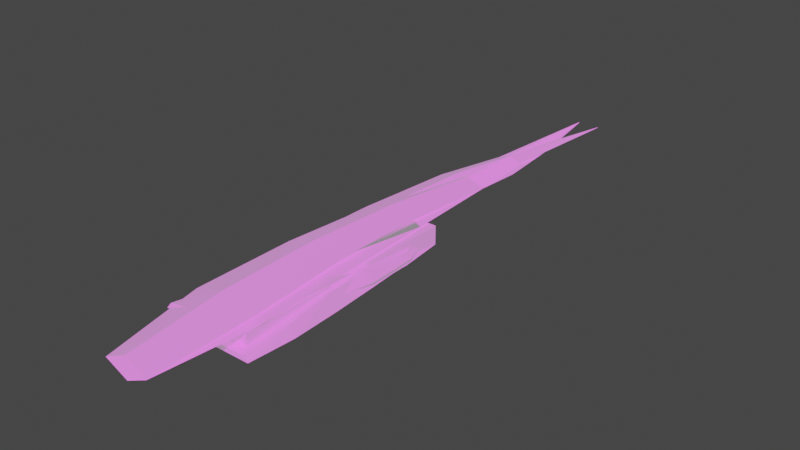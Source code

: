 # Source: blades.blend  (saved by Blender 3.1.7; exported with 4.5.12 LTS)
import bpy
from mathutils import Matrix  # noqa: F401  (used for matrix-valued properties, if any)

bpy.ops.wm.read_factory_settings(use_empty=True)
scene = bpy.context.scene
scene.name = 'Scene'

# ---- collections
col_collection = bpy.data.collections.new('Collection'); scene.collection.children.link(col_collection)

# ---- images (referenced by path relative to the original .blend; pixels are not part of the script)
import os
ASSET_DIR = os.environ.get("B2B_ASSET_DIR", "")  # directory of the original .blend (textures are referenced by path, not embedded)
HERE = os.path.dirname(os.path.abspath(__file__))  # packed textures are extracted next to this script under _unpacked/

def load_image(name, relpath, width, height, colorspace="sRGB"):
    """Load a texture the original file referenced (path relative to the .blend, or extracted next to this script)."""
    p = next((c for c in (os.path.join(HERE, relpath), os.path.join(ASSET_DIR, relpath)) if relpath and os.path.exists(c)), "")
    if p:
        img = bpy.data.images.load(p, check_existing=True)
        img.name = name
    else:  # same state as the original file: an image datablock whose file is absent (Cycles renders it pink)
        img = bpy.data.images.new(name, width, height)
        img.source = "FILE"
        img.filepath = "//" + (relpath or name)
    img.colorspace_settings.name = colorspace
    return img
img_untitled = load_image('Untitled', 'fi_village_forge_hd.png', 1024, 1024, 'sRGB')

# ---- materials (node trees are filled in below, after node groups)
mat_fi_village_forge = bpy.data.materials.new('fi_village_forge')
mat_fi_village_forge.use_transparent_shadow = False
mat_fi_village_forge.diffuse_color = (1.0, 1.0, 1.0, 1.0)
mat_fi_village_forge.roughness = 0.5528

# ---- material node trees
mat_fi_village_forge.use_nodes = True; mat_fi_village_forge.node_tree.nodes.clear()
_N = mat_fi_village_forge.node_tree.nodes; _L = mat_fi_village_forge.node_tree.links
n0 = _N.new('ShaderNodeBsdfPrincipled'); n0.name = 'Principled BSDF'; n0.location = (10, 300)
n0.distribution = 'GGX'
n0.subsurface_method = 'RANDOM_WALK_SKIN'
n0.inputs[2].default_value = 0.5528
n0.inputs[3].default_value = 1.45
n0.inputs[27].default_value = (0.2158, 0.2158, 0.2158, 1.0)
n0.inputs[28].default_value = 1.0
n1 = _N.new('ShaderNodeNormalMap'); n1.name = 'Normal Map'; n1.location = (-300, -300)
n1.label = 'Normal/Map'
n2 = _N.new('ShaderNodeOutputMaterial'); n2.name = 'Material Output'; n2.location = (300, 300)
n3 = _N.new('ShaderNodeTexImage'); n3.name = 'Image Texture'; n3.location = (-406, 258)
n3.image = img_untitled
_L.new(n0.outputs[0], n2.inputs[0])
_L.new(n1.outputs[0], n0.inputs[5])
_L.new(n3.outputs[0], n0.inputs[0])
n2.is_active_output = True

# ---- world
world_world = bpy.data.worlds.new('World'); scene.world = world_world
world_world.use_nodes = True; world_world.node_tree.nodes.clear()
_N = world_world.node_tree.nodes; _L = world_world.node_tree.links
n0 = _N.new('ShaderNodeOutputWorld'); n0.name = 'World Output'; n0.location = (300, 300)
n1 = _N.new('ShaderNodeBackground'); n1.name = 'Background'; n1.location = (10, 300)
n1.inputs[0].default_value = (0.05088, 0.05088, 0.05088, 1.0)
_L.new(n1.outputs[0], n0.inputs[0])
n0.is_active_output = True
world_world.color = (0.05088, 0.05088, 0.05088)
world_world.use_sun_shadow = False
world_world.sun_shadow_jitter_overblur = 0.0

# ---- meshes
me_mesh = bpy.data.meshes.new('Mesh')
me_mesh.from_pydata([(-0.01526, 0.007126, 0.1344), (2.177e-07, 0.0, 0.1344), (2.177e-07, 0.01425, 0.1344), (0.01526, 0.007126, 0.1344), (2.177e-07, 0.0, 0.06722), (2.177e-07, 0.002567, -0.1344), (2.177e-07, 0.006903, -0.2689), (0.02145, 0.007126, 0.06722), (0.01245, 0.007126, -0.1344), (0.000313, 0.007126, -0.2689), (2.177e-07, 0.01425, 0.06722), (2.177e-07, 0.01169, -0.1344), (2.177e-07, 0.007349, -0.2689), (-0.02145, 0.007126, 0.06722), (-0.01245, 0.007126, -0.1344), (-0.0003126, 0.007126, -0.2689)], [], [(1, 3, 2, 0), (6, 9, 8, 5), (5, 8, 7, 4), (7, 3, 1, 4), (3, 7, 10, 2), (10, 7, 8, 11), (11, 8, 9, 12), (15, 6, 5, 14), (14, 5, 4, 13), (13, 4, 1, 0), (0, 2, 10, 13), (14, 13, 10, 11), (15, 14, 11, 12)])
me_mesh.polygons.foreach_set('use_smooth', [True] * 13)
_k = set([(0, 1), (0, 2), (0, 13), (1, 3), (1, 4), (2, 3), (2, 10), (3, 7), (4, 5), (5, 6), (5, 8), (5, 14), (7, 8), (8, 9), (10, 11), (10, 13), (11, 12), (11, 14), (13, 14), (14, 15)])
me_mesh.attributes.new('sharp_edge', 'BOOLEAN', 'EDGE').data.foreach_set('value', [ (min(e.vertices), max(e.vertices)) in _k for e in me_mesh.edges])
_uv = me_mesh.uv_layers.new(name='map1')
_uv.uv.foreach_set('vector', [0.3359, 0.9849, 0.336, 0.9643, 0.3428, 0.9644, 0.3428, 0.985, 0.3428, 0.9369, 0.3428, 0.9575, 0.431, 0.9576, 0.431, 0.937, 0.431, 0.937, 0.431, 0.9576, 0.5632, 0.9573, 0.5631, 0.9367, 0.5632, 0.9573, 0.6073, 0.9572, 0.6072, 0.9366, 0.5631, 0.9367, 0.6073, 0.964, 0.5632, 0.9642, 0.5633, 0.9848, 0.6074, 0.9846, 0.5633, 0.9848, 0.5632, 0.9642, 0.431, 0.9644, 0.431, 0.985, 0.431, 0.985, 0.431, 0.9644, 0.3428, 0.9644, 0.3428, 0.985, 0.3428, 0.9575, 0.3428, 0.9369, 0.431, 0.937, 0.431, 0.9576, 0.431, 0.9576, 0.431, 0.937, 0.5631, 0.9367, 0.5632, 0.9573, 0.5632, 0.9573, 0.5631, 0.9367, 0.6072, 0.9366, 0.6073, 0.9572, 0.6073, 0.964, 0.6074, 0.9846, 0.5633, 0.9848, 0.5632, 0.9642, 0.431, 0.9644, 0.5632, 0.9642, 0.5633, 0.9848, 0.431, 0.985, 0.3428, 0.9644, 0.431, 0.9644, 0.431, 0.985, 0.3428, 0.985])
me_mesh.materials.append(mat_fi_village_forge)
me_mesh.use_remesh_fix_poles = True
me_mesh.use_remesh_preserve_attributes = False
me_mesh.update()
me_mesh.normals_split_custom_set([tuple(v) for v in zip(*[iter([0.0, 0.0, 1.0, 0.0, 0.0, 1.0, 0.0, 0.0, 1.0, 0.0, 0.0, 1.0, 0.3588, -0.9329, -0.03118, 0.3517, -0.9356, -0.03097, 0.4113, -0.9112, -0.02273, 0.366, -0.9302, -0.02835, 0.366, -0.9302, -0.02836, 0.3575, -0.9339, -0.00822, 0.3157, -0.9487, 0.01665, 0.347, -0.9378, 0.005388, 0.3157, -0.9487, 0.01665, 0.3619, -0.9321, 0.01667, 0.3619, -0.9321, 0.01667, 0.347, -0.9378, 0.005388, 0.3619, 0.9321, 0.01667, 0.347, 0.9378, 0.005391, 0.3158, 0.9487, 0.01664, 0.3153, 0.949, -3.736e-06, 0.3158, 0.9487, 0.01664, 0.347, 0.9378, 0.005391, 0.366, 0.9302, -0.02835, 0.4114, 0.9112, -0.02273, 0.4114, 0.9112, -0.02273, 0.366, 0.9302, -0.02835, 0.3589, 0.9329, -0.03118, 0.3588, 0.9329, -0.03118, -0.3589, -0.9329, -0.03118, -0.3588, -0.9329, -0.03118, -0.366, -0.9302, -0.02835, -0.4113, -0.9112, -0.02274, -0.4113, -0.9112, -0.02273, -0.42, -0.9075, -0.01019, -0.347, -0.9378, 0.005412, -0.3158, -0.9487, 0.01664, -0.3158, -0.9487, 0.01664, -0.347, -0.9378, 0.005412, -0.3619, -0.9321, 0.01666, -0.3619, -0.9321, 0.01666, -0.3619, 0.9321, 0.01666, -0.3153, 0.949, 6.538e-07, -0.3158, 0.9487, 0.01664, -0.347, 0.9378, 0.005397, -0.3512, 0.9363, -0.006207, -0.347, 0.9378, 0.00541, -0.3849, 0.9228, -0.01824, -0.4113, 0.9112, -0.02274, -0.3517, 0.9356, -0.03097, -0.366, 0.9302, -0.02835, -0.4113, 0.9112, -0.02273, -0.3588, 0.9329, -0.03118])] * 3)])
me_mesh_001 = bpy.data.meshes.new('Mesh.001')
me_mesh_001.from_pydata([(-0.01526, 0.007126, 0.1344), (2.177e-07, 0.0, 0.1344), (2.177e-07, 0.01425, 0.1344), (0.01526, 0.007126, 0.1344), (2.177e-07, 0.0, 0.06722), (2.177e-07, 0.002567, -0.1344), (2.177e-07, 0.006903, -0.2689), (0.02145, 0.007126, 0.06722), (0.01245, 0.007126, -0.1344), (0.000313, 0.007126, -0.2689), (2.177e-07, 0.01425, 0.06722), (2.177e-07, 0.01169, -0.1344), (2.177e-07, 0.007349, -0.2689), (-0.02145, 0.007126, 0.06722), (-0.01245, 0.007126, -0.1344), (-0.0003126, 0.007126, -0.2689), (0.01506, 0.007126, -0.07596), (0.01542, 0.007126, -0.0678), (0.006232, 0.01022, -0.06999), (-0.02, 0.007126, 0.03491), (-0.01959, 0.007126, 0.02566), (-0.009953, 0.003854, 0.03034), (-0.008056, 0.01104, 0.03115), (0.00522, 0.003523, -0.07329)], [], [(1, 3, 2, 0), (6, 9, 8, 5), (5, 8, 16, 23, 17, 7, 4), (7, 3, 1, 4), (3, 7, 10, 2), (10, 7, 17, 18, 16, 8, 11), (11, 8, 9, 12), (15, 6, 5, 14), (14, 5, 4, 13, 19, 21, 20), (13, 4, 1, 0), (0, 2, 10, 13), (14, 20, 22, 19, 13, 10, 11), (15, 14, 11, 12), (18, 17, 23), (16, 18, 23), (22, 20, 21), (19, 22, 21)])
me_mesh_001.polygons.foreach_set('use_smooth', [True] * 17)
_k = set([(0, 1), (0, 2), (0, 13), (1, 3), (1, 4), (2, 3), (2, 10), (3, 7), (4, 5), (5, 6), (5, 8), (5, 14), (7, 17), (8, 9), (8, 16), (10, 11), (10, 13), (11, 12), (11, 14), (13, 19), (14, 15), (14, 20)])
me_mesh_001.attributes.new('sharp_edge', 'BOOLEAN', 'EDGE').data.foreach_set('value', [ (min(e.vertices), max(e.vertices)) in _k for e in me_mesh_001.edges])
_uv = me_mesh_001.uv_layers.new(name='map1')
_uv.uv.foreach_set('vector', [0.3359, 0.9849, 0.336, 0.9643, 0.3428, 0.9644, 0.3428, 0.985, 0.3428, 0.9369, 0.3428, 0.9575, 0.431, 0.9576, 0.431, 0.937, 0.431, 0.937, 0.431, 0.9576, 0.4693, 0.9575, 0.4711, 0.9439, 0.4747, 0.9575, 0.5632, 0.9573, 0.5631, 0.9367, 0.5632, 0.9573, 0.6073, 0.9572, 0.6072, 0.9366, 0.5631, 0.9367, 0.6073, 0.964, 0.5632, 0.9642, 0.5633, 0.9848, 0.6074, 0.9846, 0.5633, 0.9848, 0.5632, 0.9642, 0.4747, 0.9643, 0.4733, 0.9765, 0.4693, 0.9644, 0.431, 0.9644, 0.431, 0.985, 0.431, 0.985, 0.431, 0.9644, 0.3428, 0.9644, 0.3428, 0.985, 0.3428, 0.9575, 0.3428, 0.9369, 0.431, 0.937, 0.431, 0.9576, 0.431, 0.9576, 0.431, 0.937, 0.5631, 0.9367, 0.5632, 0.9573, 0.542, 0.9574, 0.539, 0.9471, 0.5359, 0.9574, 0.5632, 0.9573, 0.5631, 0.9367, 0.6072, 0.9366, 0.6073, 0.9572, 0.6073, 0.964, 0.6074, 0.9846, 0.5633, 0.9848, 0.5632, 0.9642, 0.431, 0.9644, 0.536, 0.9642, 0.5396, 0.9764, 0.542, 0.9642, 0.5632, 0.9642, 0.5633, 0.9848, 0.431, 0.985, 0.3428, 0.9644, 0.431, 0.9644, 0.431, 0.985, 0.3428, 0.985, 0.4733, 0.9694, 0.4747, 0.9575, 0.4711, 0.9439, 0.4693, 0.9572, 0.4733, 0.9694, 0.4711, 0.9439, 0.5396, 0.9764, 0.536, 0.9642, 0.539, 0.954, 0.542, 0.9642, 0.5396, 0.9764, 0.539, 0.954])
me_mesh_001.materials.append(mat_fi_village_forge)
me_mesh_001.use_remesh_fix_poles = True
me_mesh_001.use_remesh_preserve_attributes = False
me_mesh_001.update()
me_mesh_001.normals_split_custom_set([tuple(v) for v in zip(*[iter([0.0, 0.0, 1.0, 0.0, 0.0, 1.0, 0.0, 0.0, 1.0, 0.0, 0.0, 1.0, 0.3588, -0.9329, -0.03118, 0.3517, -0.9356, -0.03097, 0.4113, -0.9112, -0.02273, 0.366, -0.9302, -0.02835, 0.3658, -0.9303, -0.02834, 0.3574, -0.9339, -0.008198, 0.2701, 0.9626, 0.01929, 0.333, -0.9428, -0.0143, 0.2405, -0.9696, 0.04481, 0.3156, -0.9487, 0.01666, 0.3469, -0.9379, 0.005363, 0.3156, -0.9487, 0.01666, 0.3619, -0.9321, 0.01667, 0.3619, -0.9321, 0.01667, 0.3469, -0.9379, 0.005363, 0.3619, 0.9321, 0.01667, 0.347, 0.9378, 0.005397, 0.3158, 0.9487, 0.01665, 0.3153, 0.949, -3.736e-06, 0.3158, 0.9487, 0.01665, 0.347, 0.9378, 0.005397, 0.2405, -0.9696, 0.04481, 0.3241, 0.9459, -0.01387, 0.2701, 0.9626, 0.01929, 0.366, 0.9302, -0.02835, 0.4114, 0.9112, -0.02273, 0.4114, 0.9112, -0.02273, 0.366, 0.9302, -0.02835, 0.3589, 0.9329, -0.03118, 0.3588, 0.9329, -0.03118, -0.3589, -0.9329, -0.03118, -0.3588, -0.9329, -0.03118, -0.366, -0.9302, -0.02835, -0.4113, -0.9112, -0.02274, -0.4115, -0.9111, -0.02272, -0.4201, -0.9074, -0.01018, -0.3471, -0.9378, 0.005417, -0.3158, -0.9487, 0.01664, -0.313, 0.9488, 0.04199, -0.3206, -0.9471, -0.0137, -0.3609, -0.9321, 0.03149, -0.3158, -0.9487, 0.01664, -0.3471, -0.9378, 0.005417, -0.3619, -0.9321, 0.01666, -0.3619, -0.9321, 0.01666, -0.3619, 0.9321, 0.01666, -0.3153, 0.949, 6.538e-07, -0.3158, 0.9487, 0.01665, -0.347, 0.9378, 0.005397, -0.3514, 0.9362, -0.006194, -0.3609, -0.9321, 0.03149, -0.3207, 0.9471, -0.01367, -0.313, 0.9488, 0.04199, -0.3472, 0.9378, 0.005423, -0.3851, 0.9227, -0.01823, -0.4115, 0.9111, -0.02273, -0.3517, 0.9356, -0.03097, -0.366, 0.9302, -0.02835, -0.4113, 0.9112, -0.02273, -0.3588, 0.9329, -0.03118, 0.3241, 0.9459, -0.01387, 0.2405, -0.9696, 0.04481, 0.333, -0.9428, -0.0143, 0.2701, 0.9626, 0.01929, 0.3241, 0.9459, -0.01387, 0.333, -0.9428, -0.0143, -0.3207, 0.9471, -0.01367, -0.3609, -0.9321, 0.03149, -0.3206, -0.9471, -0.0137, -0.313, 0.9488, 0.04199, -0.3207, 0.9471, -0.01367, -0.3206, -0.9471, -0.0137])] * 3)])
me_mesh_002 = bpy.data.meshes.new('Mesh.002')
me_mesh_002.from_pydata([(-0.01526, 0.007126, 0.1344), (2.177e-07, 0.0, 0.1344), (2.177e-07, 0.01425, 0.1344), (0.01526, 0.007126, 0.1344), (-0.00502, 0.003469, 0.06722), (2.177e-07, 0.002567, -0.1344), (2.177e-07, 0.006903, -0.2689), (0.01643, 0.01059, 0.06722), (0.01245, 0.007126, -0.1344), (0.000313, 0.007126, -0.2689), (-0.00502, 0.01772, 0.06722), (2.177e-07, 0.01169, -0.1344), (2.177e-07, 0.007349, -0.2689), (-0.02647, 0.01059, 0.06722), (-0.01245, 0.007126, -0.1344), (-0.0003126, 0.007126, -0.2689), (0.01048, 0.01059, -0.06722), (0.0119, 0.01179, 1.43e-06), (-0.006546, 0.005516, 1.422e-06), (-0.004967, 0.00518, -0.06722), (-0.004967, 0.01601, -0.06722), (-0.006546, 0.01806, 1.43e-06), (-0.02499, 0.01179, 1.422e-06), (-0.02042, 0.01059, -0.06722), (0.008585, 0.005471, -0.2118), (0.01263, 0.005471, -0.167), (0.003116, 0.00196, -0.167), (0.003116, 0.003406, -0.2118), (0.003116, 0.007536, -0.2118), (0.003116, 0.008981, -0.167), (-0.006399, 0.005471, -0.167), (-0.002353, 0.005471, -0.2118)], [], [(1, 3, 2, 0), (26, 25, 8, 5), (18, 17, 7, 4), (7, 3, 1, 4), (3, 7, 10, 2), (20, 16, 8, 11), (28, 24, 9, 12), (30, 26, 5, 14), (22, 18, 4, 13), (13, 4, 1, 0), (0, 2, 10, 13), (22, 13, 10, 21), (30, 14, 11, 29), (14, 23, 20, 11), (23, 22, 21, 20), (14, 5, 19, 23), (23, 19, 18, 22), (10, 7, 17, 21), (21, 17, 16, 20), (5, 8, 16, 19), (19, 16, 17, 18), (15, 31, 28, 12), (31, 30, 29, 28), (15, 6, 27, 31), (31, 27, 26, 30), (11, 8, 25, 29), (29, 25, 24, 28), (6, 9, 24, 27), (27, 24, 25, 26)])
me_mesh_002.polygons.foreach_set('use_smooth', [True] * 29)
_k = set([(0, 1), (0, 2), (0, 13), (1, 3), (1, 4), (2, 3), (2, 10), (3, 7), (4, 18), (5, 8), (5, 14), (5, 19), (5, 26), (6, 27), (7, 17), (8, 16), (8, 25), (9, 24), (10, 13), (10, 21), (11, 14), (11, 20), (11, 29), (12, 28), (13, 22), (14, 23), (14, 30), (15, 31), (16, 17), (18, 19), (20, 21), (22, 23), (24, 25), (26, 27), (28, 29), (30, 31)])
me_mesh_002.attributes.new('sharp_edge', 'BOOLEAN', 'EDGE').data.foreach_set('value', [ (min(e.vertices), max(e.vertices)) in _k for e in me_mesh_002.edges])
_uv = me_mesh_002.uv_layers.new(name='map1')
_uv.uv.foreach_set('vector', [0.3359, 0.9849, 0.336, 0.9643, 0.3428, 0.9644, 0.3428, 0.985, 0.4097, 0.9369, 0.4097, 0.9587, 0.431, 0.9576, 0.431, 0.937, 0.5191, 0.9368, 0.5191, 0.9574, 0.5632, 0.9573, 0.5631, 0.9367, 0.5632, 0.9573, 0.6073, 0.9572, 0.6072, 0.9366, 0.5631, 0.9367, 0.6073, 0.964, 0.5632, 0.9642, 0.5633, 0.9848, 0.6074, 0.9846, 0.4751, 0.9849, 0.4751, 0.9643, 0.431, 0.9644, 0.431, 0.985, 0.3803, 0.9875, 0.3803, 0.962, 0.3428, 0.9644, 0.3428, 0.985, 0.4097, 0.9587, 0.4097, 0.9369, 0.431, 0.937, 0.431, 0.9576, 0.5191, 0.9574, 0.5191, 0.9368, 0.5631, 0.9367, 0.5632, 0.9573, 0.5632, 0.9573, 0.5631, 0.9367, 0.6072, 0.9366, 0.6073, 0.9572, 0.6073, 0.964, 0.6074, 0.9846, 0.5633, 0.9848, 0.5632, 0.9642, 0.5191, 0.9643, 0.5632, 0.9642, 0.5633, 0.9848, 0.5192, 0.9849, 0.4097, 0.9633, 0.431, 0.9644, 0.431, 0.985, 0.4097, 0.985, 0.431, 0.9644, 0.4751, 0.9643, 0.4751, 0.9849, 0.431, 0.985, 0.4751, 0.9643, 0.5191, 0.9643, 0.5192, 0.9849, 0.4751, 0.9849, 0.431, 0.9576, 0.431, 0.937, 0.475, 0.9369, 0.4751, 0.9575, 0.4751, 0.9575, 0.475, 0.9369, 0.5191, 0.9368, 0.5191, 0.9574, 0.5633, 0.9848, 0.5632, 0.9642, 0.5191, 0.9643, 0.5192, 0.9849, 0.5192, 0.9849, 0.5191, 0.9643, 0.4751, 0.9643, 0.4751, 0.9849, 0.431, 0.937, 0.431, 0.9576, 0.4751, 0.9575, 0.475, 0.9369, 0.475, 0.9369, 0.4751, 0.9575, 0.5191, 0.9574, 0.5191, 0.9368, 0.3428, 0.9644, 0.3803, 0.962, 0.3803, 0.9875, 0.3428, 0.985, 0.3803, 0.962, 0.4097, 0.9633, 0.4097, 0.985, 0.3803, 0.9875, 0.3428, 0.9575, 0.3428, 0.9369, 0.3803, 0.9344, 0.3803, 0.9599, 0.3803, 0.9599, 0.3803, 0.9344, 0.4097, 0.9369, 0.4097, 0.9587, 0.431, 0.985, 0.431, 0.9644, 0.4097, 0.9633, 0.4097, 0.985, 0.4097, 0.985, 0.4097, 0.9633, 0.3803, 0.962, 0.3803, 0.9875, 0.3428, 0.9369, 0.3428, 0.9575, 0.3803, 0.9599, 0.3803, 0.9344, 0.3803, 0.9344, 0.3803, 0.9599, 0.4097, 0.9587, 0.4097, 0.9369])
me_mesh_002.materials.append(mat_fi_village_forge)
me_mesh_002.use_remesh_fix_poles = True
me_mesh_002.use_remesh_preserve_attributes = False
me_mesh_002.update()
me_mesh_002.normals_split_custom_set([tuple(v) for v in zip(*[iter([0.0, 0.0, 1.0, 0.0, 0.0, 1.0, 0.0, 0.0, 1.0, 0.0, 0.0, 1.0, 0.3437, -0.9387, 0.02738, 0.3477, -0.9375, 0.01145, 0.4044, -0.9125, 0.06098, 0.3597, -0.9316, 0.05265, 0.3251, -0.9456, -0.009441, 0.3485, -0.9373, 0.005359, 0.3132, -0.9492, -0.03168, 0.3426, -0.9385, -0.04404, 0.3132, -0.9492, -0.03168, 0.3614, -0.9306, -0.05836, 0.3614, -0.9306, -0.05836, 0.3426, -0.9385, -0.04404, 0.3617, 0.9315, 0.03771, 0.3442, 0.9387, 0.02121, 0.3119, 0.9495, 0.03329, 0.3143, 0.949, 0.02424, 0.404, 0.9144, -0.02588, 0.3347, 0.942, -0.02618, 0.3691, 0.9283, -0.04499, 0.4129, 0.9102, -0.03402, 0.3578, 0.9331, -0.03576, 0.385, 0.9222, -0.03615, 0.376, 0.9263, -0.02534, 0.376, 0.9263, -0.02497, -0.399, -0.9153, -0.05607, -0.3466, -0.9375, -0.03169, -0.3601, -0.9328, -0.01346, -0.4058, -0.9139, -0.01219, -0.2956, -0.9553, 0.003356, -0.3236, -0.9394, -0.1136, -0.3438, -0.939, -0.009297, -0.3103, -0.9506, -0.0009236, -0.3103, -0.9506, -0.0009236, -0.3438, -0.939, -0.009297, -0.3619, -0.9322, -0.004411, -0.3619, -0.9322, -0.004411, -0.3604, 0.9283, 0.0914, -0.315, 0.9463, 0.07282, -0.3144, 0.945, 0.08971, -0.3459, 0.9348, 0.08013, -0.3428, 0.9394, 0.005089, -0.3392, 0.9402, 0.02971, -0.3777, 0.9259, 0.005917, -0.3302, 0.9426, 0.05033, -0.3467, 0.9351, -0.07341, -0.3581, 0.9273, -0.109, -0.4039, 0.909, -0.1026, -0.3454, 0.9384, -0.005259, -0.3611, 0.929, -0.08054, -0.3519, 0.935, -0.0439, -0.3417, 0.9398, 0.0006813, -0.4199, 0.9025, -0.09585, -0.3519, 0.935, -0.0439, -0.3428, 0.9394, 0.005089, -0.3302, 0.9426, 0.05033, -0.3417, 0.9398, 0.0006813, -0.4214, -0.9069, -0.00451, -0.4299, -0.9028, 0.01304, -0.3279, -0.9397, -0.09709, -0.3055, -0.952, 0.02114, -0.3055, -0.952, 0.02114, -0.3279, -0.9397, -0.09709, -0.3236, -0.9394, -0.1136, -0.2956, -0.9553, 0.003356, 0.3119, 0.9495, 0.03329, 0.3442, 0.9387, 0.02121, 0.3257, 0.9454, -0.009251, 0.3956, 0.9183, -0.01387, 0.3956, 0.9183, -0.01387, 0.3257, 0.9454, -0.009251, 0.3347, 0.942, -0.02618, 0.404, 0.9144, -0.02588, 0.3762, -0.9254, 0.04497, 0.3673, -0.9277, 0.06613, 0.3565, -0.9327, 0.05527, 0.3338, -0.9419, 0.03863, 0.3338, -0.9419, 0.03863, 0.3565, -0.9327, 0.05527, 0.3485, -0.9373, 0.005359, 0.3251, -0.9456, -0.009441, -0.369, 0.9293, 0.0154, -0.359, 0.9333, -0.008112, -0.3518, 0.9343, 0.05696, -0.376, 0.9265, 0.01526, -0.359, 0.9333, -0.008112, -0.3467, 0.9351, -0.07341, -0.3454, 0.9384, -0.005259, -0.3518, 0.9343, 0.05696, -0.3759, -0.9259, -0.03834, -0.3758, -0.9259, -0.0387, -0.3582, -0.9327, -0.04258, -0.4122, -0.9089, -0.06322, -0.4122, -0.9089, -0.06322, -0.3582, -0.9327, -0.04258, -0.3466, -0.9375, -0.03169, -0.399, -0.9153, -0.05607, 0.4129, 0.9102, -0.03402, 0.3691, 0.9283, -0.04499, 0.3745, 0.9262, -0.04394, 0.3463, 0.937, -0.04642, 0.3463, 0.937, -0.04642, 0.3745, 0.9262, -0.04394, 0.385, 0.9222, -0.03615, 0.3578, 0.9331, -0.03576, 0.3749, -0.9237, -0.07873, 0.3679, -0.9266, -0.07846, 0.3582, -0.9322, -0.05254, 0.3564, -0.9336, -0.03816, 0.3564, -0.9336, -0.03816, 0.3582, -0.9322, -0.05254, 0.3477, -0.9375, 0.01145, 0.3437, -0.9387, 0.02738])] * 3)])
me_mesh_003 = bpy.data.meshes.new('Mesh.003')
me_mesh_003.from_pydata([(-0.01526, 0.007126, 0.1344), (2.177e-07, 0.0, 0.1344), (2.177e-07, 0.01425, 0.1344), (0.01526, 0.007126, 0.1344), (2.177e-07, 0.0, 0.06722), (-0.001593, 0.002567, -0.1344), (0.01519, 0.006903, -0.2689), (0.01474, 0.007126, 0.06722), (0.004153, 0.007126, -0.1344), (0.01551, 0.007126, -0.2689), (-0.006705, 0.01425, 0.06722), (-0.008299, 0.01169, -0.1344), (0.01519, 0.007349, -0.2689), (-0.02815, 0.007126, 0.06722), (-0.02075, 0.007126, -0.1344), (0.01488, 0.007126, -0.2689), (0.003974, 0.007126, -0.06722), (0.008566, 0.007126, 1.431e-06), (-0.003177, 0.0008556, 1.423e-06), (-0.004771, 0.001711, -0.06722), (-0.01148, 0.01254, -0.06722), (-0.009882, 0.0134, 1.431e-06), (-0.02833, 0.007126, 1.423e-06), (-0.02693, 0.007126, -0.06722), (0.009339, 0.007126, -0.1952), (0.00605, 0.004527, -0.1952), (0.002377, 0.009724, -0.1952), (-0.004586, 0.007126, -0.1952)], [], [(1, 3, 2, 0), (25, 24, 8, 5), (18, 17, 7, 4), (7, 3, 1, 4), (3, 7, 10, 2), (20, 16, 8, 11), (26, 24, 9, 12), (27, 25, 5, 14), (22, 18, 4, 13), (13, 4, 1, 0), (0, 2, 10, 13), (22, 13, 10, 21), (27, 14, 11, 26), (14, 23, 20, 11), (23, 22, 21, 20), (14, 5, 19, 23), (23, 19, 18, 22), (10, 7, 17, 21), (21, 17, 16, 20), (5, 8, 16, 19), (19, 16, 17, 18), (15, 27, 26, 12), (15, 6, 25, 27), (11, 8, 24, 26), (6, 9, 24, 25)])
me_mesh_003.polygons.foreach_set('use_smooth', [True] * 25)
_k = set([(0, 1), (0, 2), (0, 13), (1, 3), (1, 4), (2, 3), (2, 10), (3, 7), (4, 18), (5, 8), (5, 14), (5, 19), (5, 25), (6, 25), (7, 17), (8, 16), (8, 24), (9, 24), (10, 13), (10, 21), (11, 14), (11, 20), (11, 26), (12, 26), (13, 22), (14, 23), (14, 27), (15, 27), (16, 17), (18, 19), (20, 21), (22, 23)])
me_mesh_003.attributes.new('sharp_edge', 'BOOLEAN', 'EDGE').data.foreach_set('value', [ (min(e.vertices), max(e.vertices)) in _k for e in me_mesh_003.edges])
_uv = me_mesh_003.uv_layers.new(name='map1')
_uv.uv.foreach_set('vector', [0.3359, 0.9849, 0.336, 0.9643, 0.3428, 0.9644, 0.3428, 0.985, 0.3911, 0.9363, 0.3911, 0.9584, 0.431, 0.9576, 0.431, 0.937, 0.5191, 0.9368, 0.5191, 0.9574, 0.5632, 0.9573, 0.5631, 0.9367, 0.5632, 0.9573, 0.6073, 0.9572, 0.6072, 0.9366, 0.5631, 0.9367, 0.6073, 0.964, 0.5632, 0.9642, 0.5633, 0.9848, 0.6074, 0.9846, 0.4751, 0.9849, 0.4751, 0.9643, 0.431, 0.9644, 0.431, 0.985, 0.3911, 0.985, 0.3911, 0.9635, 0.3428, 0.9644, 0.3428, 0.985, 0.3911, 0.9584, 0.3911, 0.9363, 0.431, 0.937, 0.431, 0.9576, 0.5191, 0.9574, 0.5191, 0.9368, 0.5631, 0.9367, 0.5632, 0.9573, 0.5632, 0.9573, 0.5631, 0.9367, 0.6072, 0.9366, 0.6073, 0.9572, 0.6073, 0.964, 0.6074, 0.9846, 0.5633, 0.9848, 0.5632, 0.9642, 0.5191, 0.9643, 0.5632, 0.9642, 0.5633, 0.9848, 0.5192, 0.9849, 0.3911, 0.9635, 0.431, 0.9644, 0.431, 0.985, 0.3911, 0.985, 0.431, 0.9644, 0.4751, 0.9643, 0.4751, 0.9849, 0.431, 0.985, 0.4751, 0.9643, 0.5191, 0.9643, 0.5192, 0.9849, 0.4751, 0.9849, 0.431, 0.9576, 0.431, 0.937, 0.475, 0.9369, 0.4751, 0.9575, 0.4751, 0.9575, 0.475, 0.9369, 0.5191, 0.9368, 0.5191, 0.9574, 0.5633, 0.9848, 0.5632, 0.9642, 0.5191, 0.9643, 0.5192, 0.9849, 0.5192, 0.9849, 0.5191, 0.9643, 0.4751, 0.9643, 0.4751, 0.9849, 0.431, 0.937, 0.431, 0.9576, 0.4751, 0.9575, 0.475, 0.9369, 0.475, 0.9369, 0.4751, 0.9575, 0.5191, 0.9574, 0.5191, 0.9368, 0.3428, 0.9644, 0.3911, 0.9635, 0.3911, 0.985, 0.3428, 0.985, 0.3428, 0.9575, 0.3428, 0.9369, 0.3911, 0.9363, 0.3911, 0.9584, 0.431, 0.985, 0.431, 0.9644, 0.3911, 0.9635, 0.3911, 0.985, 0.3428, 0.9369, 0.3428, 0.9575, 0.3911, 0.9584, 0.3911, 0.9363])
me_mesh_003.materials.append(mat_fi_village_forge)
me_mesh_003.use_remesh_fix_poles = True
me_mesh_003.use_remesh_preserve_attributes = False
me_mesh_003.update()
me_mesh_003.normals_split_custom_set([tuple(v) for v in zip(*[iter([0.0, 0.0, 1.0, 0.0, 0.0, 1.0, 0.0, 0.0, 1.0, 0.0, 0.0, 1.0, 0.6147, -0.7858, 0.06829, 0.6186, -0.7839, 0.0527, 0.6686, -0.7406, 0.06693, 0.6328, -0.7724, 0.05543, 0.4766, -0.8786, -0.02905, 0.4977, -0.8672, -0.01447, 0.4145, -0.9101, -0.001582, 0.4433, -0.8962, -0.01588, 0.4145, -0.9101, -0.001582, 0.4291, -0.9032, -0.00164, 0.4291, -0.9032, -0.00164, 0.4433, -0.8962, -0.01588, 0.3619, 0.932, -0.01943, 0.3444, 0.9386, -0.02006, 0.3122, 0.95, -0.006868, 0.3141, 0.9488, -0.03261, 0.4038, 0.9148, -0.009492, 0.3347, 0.9423, -0.006054, 0.3698, 0.929, 0.01331, 0.4128, 0.9105, 0.02255, 0.354, 0.935, 0.02274, 0.3826, 0.9235, 0.02858, 0.3696, 0.9286, 0.0323, 0.3695, 0.9287, 0.03145, -0.2893, -0.9517, -0.1024, -0.2406, -0.968, -0.07069, -0.2491, -0.9667, -0.0588, -0.2967, -0.9531, -0.06002, -0.2141, -0.9767, 0.01339, -0.249, -0.963, -0.1033, -0.2815, -0.9594, 0.01888, -0.2461, -0.9689, 0.02678, -0.2461, -0.9689, 0.02678, -0.2815, -0.9594, 0.01888, -0.3118, -0.9497, 0.0299, -0.3118, -0.9497, 0.0299, -0.3614, 0.9309, 0.05269, -0.3163, 0.9481, 0.03264, -0.3155, 0.9476, 0.04964, -0.3468, 0.937, 0.04128, -0.3421, 0.9395, 0.01654, -0.339, 0.9406, 0.02106, -0.3777, 0.9259, -0.002956, -0.3281, 0.9426, 0.0616, -0.3522, 0.9314, -0.09194, -0.3599, 0.9286, -0.09017, -0.4056, 0.9103, -0.08308, -0.3587, 0.9331, -0.02679, -0.3621, 0.9319, -0.02316, -0.3517, 0.9361, 0.0005983, -0.339, 0.9397, 0.04584, -0.4212, 0.9061, -0.03883, -0.3517, 0.9361, 0.0005983, -0.3421, 0.9395, 0.01654, -0.3281, 0.9426, 0.0616, -0.339, 0.9397, 0.04584, -0.3233, -0.9457, -0.0348, -0.3312, -0.9434, -0.01945, -0.2375, -0.9645, -0.1152, -0.2103, -0.9776, 0.003579, -0.2103, -0.9776, 0.003579, -0.2375, -0.9645, -0.1152, -0.249, -0.963, -0.1033, -0.2141, -0.9767, 0.01339, 0.3122, 0.95, -0.006868, 0.3444, 0.9386, -0.02006, 0.3256, 0.9453, -0.02141, 0.3951, 0.9182, -0.02807, 0.3951, 0.9182, -0.02807, 0.3256, 0.9453, -0.02141, 0.3347, 0.9423, -0.006054, 0.4038, 0.9148, -0.009492, 0.6024, -0.7982, -0.006287, 0.5937, -0.8045, 0.01491, 0.5546, -0.8321, 0.009265, 0.534, -0.8455, -0.006258, 0.534, -0.8455, -0.006258, 0.5546, -0.8321, 0.009265, 0.4977, -0.8672, -0.01447, 0.4766, -0.8786, -0.02905, -0.361, 0.9278, -0.09404, -0.3522, 0.9314, -0.09194, -0.3587, 0.9331, -0.02679, -0.3681, 0.925, -0.09427, -0.2571, -0.9642, -0.06518, -0.2578, -0.9641, -0.06437, -0.2406, -0.968, -0.07069, -0.2893, -0.9517, -0.1024, 0.4128, 0.9105, 0.02255, 0.3698, 0.929, 0.01331, 0.3826, 0.9235, 0.02858, 0.354, 0.935, 0.02274, 0.6221, -0.7813, 0.05116, 0.6168, -0.7854, 0.05142, 0.6186, -0.7839, 0.0527, 0.6147, -0.7858, 0.06829])] * 3)])
me_cube_002 = bpy.data.meshes.new('Cube.002')
me_cube_002.from_pydata([(0.02022, 0.07631, 0.006269), (0.02022, 0.07631, -0.006269), (0.02022, -0.07631, 0.006269), (0.02022, -0.07631, -0.006269), (-0.02022, 0.07631, 0.006269), (-0.02022, 0.07631, -0.006269), (-0.02022, -0.07631, 0.006269), (-0.02022, -0.07631, -0.006269)], [], [(0, 2, 3, 1), (2, 6, 7, 3), (6, 4, 5, 7), (4, 0, 1, 5), (2, 0, 4, 6), (7, 5, 1, 3)])
_uv = me_cube_002.uv_layers.new(name='UVMap')
_uv.uv.foreach_set('vector', [0.3437, 0.9575, 0.61, 0.9575, 0.61, 0.9632, 0.3437, 0.9632, 0.3355, 0.9845, 0.3355, 0.9644, 0.343, 0.9644, 0.343, 0.9845, 0.3437, 0.9575, 0.61, 0.9575, 0.61, 0.9632, 0.3437, 0.9632, 0.3358, 0.985, 0.3358, 0.964, 0.3431, 0.964, 0.3431, 0.985, 0.3437, 0.9372, 0.61, 0.9372, 0.61, 0.9575, 0.3437, 0.9575, 0.3437, 0.9632, 0.61, 0.9632, 0.61, 0.9835, 0.3437, 0.9835])
me_cube_002.materials.append(mat_fi_village_forge)
me_cube_002.use_remesh_fix_poles = True
me_cube_002.use_remesh_preserve_attributes = False
me_cube_002.update()
me_cube_003 = bpy.data.meshes.new('Cube.003')
me_cube_003.from_pydata([(0.01407, 0.07631, 0.002253), (0.01407, 0.07631, -0.006269), (0.01542, -0.07631, -0.0004831), (0.01542, -0.07631, -0.006269), (-0.01407, 0.07631, 0.002253), (-0.01407, 0.07631, -0.006269), (-0.01542, -0.07631, -0.0004831), (-0.01542, -0.07631, -0.006269), (0.0191, -0.04579, 0.002912), (0.02022, -0.01526, 0.006269), (0.02022, 0.01526, 0.006269), (0.01871, 0.04579, 0.004721), (0.01871, 0.04579, -0.006269), (0.02022, 0.01526, -0.006269), (0.02022, -0.01526, -0.006269), (0.0191, -0.04579, -0.006269), (-0.01871, 0.04579, 0.004721), (-0.02022, 0.01526, 0.006269), (-0.02022, -0.01526, 0.006269), (-0.0191, -0.04579, 0.002912), (-0.0191, -0.04579, -0.006269), (-0.02022, -0.01526, -0.006269), (-0.02022, 0.01526, -0.006269), (-0.01871, 0.04579, -0.006269)], [], [(8, 2, 3, 15), (2, 6, 7, 3), (16, 4, 5, 23), (4, 0, 1, 5), (11, 0, 4, 16), (23, 5, 1, 12), (7, 20, 15, 3), (20, 21, 14, 15), (21, 22, 13, 14), (22, 23, 12, 13), (2, 8, 19, 6), (8, 9, 18, 19), (9, 10, 17, 18), (10, 11, 16, 17), (6, 19, 20, 7), (19, 18, 21, 20), (18, 17, 22, 21), (17, 16, 23, 22), (0, 11, 12, 1), (11, 10, 13, 12), (10, 9, 14, 13), (9, 8, 15, 14)])
_uv = me_cube_003.uv_layers.new(name='UVMap')
_uv.uv.foreach_set('vector', [0.5567, 0.9575, 0.61, 0.9575, 0.61, 0.9632, 0.5567, 0.9632, 0.3355, 0.9845, 0.3355, 0.9644, 0.343, 0.9644, 0.343, 0.9845, 0.5567, 0.9575, 0.61, 0.9575, 0.61, 0.9632, 0.5567, 0.9632, 0.3358, 0.985, 0.3358, 0.964, 0.3431, 0.964, 0.3431, 0.985, 0.5567, 0.9372, 0.61, 0.9372, 0.61, 0.9575, 0.5567, 0.9575, 0.5567, 0.9632, 0.61, 0.9632, 0.61, 0.9835, 0.5567, 0.9835, 0.3437, 0.9632, 0.397, 0.9632, 0.397, 0.9835, 0.3437, 0.9835, 0.397, 0.9632, 0.4502, 0.9632, 0.4502, 0.9835, 0.397, 0.9835, 0.4502, 0.9632, 0.5035, 0.9632, 0.5035, 0.9835, 0.4502, 0.9835, 0.5035, 0.9632, 0.5567, 0.9632, 0.5567, 0.9835, 0.5035, 0.9835, 0.3437, 0.9372, 0.397, 0.9372, 0.397, 0.9575, 0.3437, 0.9575, 0.397, 0.9372, 0.4502, 0.9372, 0.4502, 0.9575, 0.397, 0.9575, 0.4502, 0.9372, 0.5035, 0.9372, 0.5035, 0.9575, 0.4502, 0.9575, 0.5035, 0.9372, 0.5567, 0.9372, 0.5567, 0.9575, 0.5035, 0.9575, 0.3437, 0.9575, 0.397, 0.9575, 0.397, 0.9632, 0.3437, 0.9632, 0.397, 0.9575, 0.4502, 0.9575, 0.4502, 0.9632, 0.397, 0.9632, 0.4502, 0.9575, 0.5035, 0.9575, 0.5035, 0.9632, 0.4502, 0.9632, 0.5035, 0.9575, 0.5567, 0.9575, 0.5567, 0.9632, 0.5035, 0.9632, 0.3437, 0.9575, 0.397, 0.9575, 0.397, 0.9632, 0.3437, 0.9632, 0.397, 0.9575, 0.4502, 0.9575, 0.4502, 0.9632, 0.397, 0.9632, 0.4502, 0.9575, 0.5035, 0.9575, 0.5035, 0.9632, 0.4502, 0.9632, 0.5035, 0.9575, 0.5567, 0.9575, 0.5567, 0.9632, 0.5035, 0.9632])
me_cube_003.materials.append(mat_fi_village_forge)
me_cube_003.use_remesh_fix_poles = True
me_cube_003.use_remesh_preserve_attributes = False
me_cube_003.update()
me_cube_004 = bpy.data.meshes.new('Cube.004')
me_cube_004.from_pydata([(0.01407, 0.07631, 0.0003766), (0.01407, 0.07631, -0.003652), (0.01542, -0.07631, -0.0009169), (0.01542, -0.07631, -0.003652), (-0.01407, 0.07631, 0.0003766), (-0.01407, 0.07631, -0.003652), (-0.01542, -0.07631, -0.0009169), (-0.01542, -0.07631, -0.003652), (0.0151, -0.04726, 0.0006162), (0.01779, -0.01806, 0.002152), (0.02225, 0.01214, 0.00215), (0.02258, 0.04401, 0.001479), (0.02257, 0.04401, -0.003716), (0.02221, 0.01215, -0.003777), (0.01775, -0.01805, -0.003775), (0.01508, -0.04726, -0.003724), (-0.0147, 0.04723, 0.001614), (-0.01775, 0.01805, 0.002398), (-0.02221, -0.01215, 0.0024), (-0.02296, -0.04398, 0.0007539), (-0.02297, -0.04398, -0.003587), (-0.02225, -0.01214, -0.003527), (-0.01779, 0.01806, -0.003529), (-0.01472, 0.04723, -0.003582)], [], [(8, 2, 3, 15), (2, 6, 7, 3), (16, 4, 5, 23), (4, 0, 1, 5), (11, 0, 4, 16), (23, 5, 1, 12), (7, 20, 15, 3), (20, 21, 14, 15), (21, 22, 13, 14), (22, 23, 12, 13), (2, 8, 19, 6), (8, 9, 18, 19), (9, 10, 17, 18), (10, 11, 16, 17), (6, 19, 20, 7), (19, 18, 21, 20), (18, 17, 22, 21), (17, 16, 23, 22), (0, 11, 12, 1), (11, 10, 13, 12), (10, 9, 14, 13), (9, 8, 15, 14)])
_uv = me_cube_004.uv_layers.new(name='UVMap')
_uv.uv.foreach_set('vector', [0.5567, 0.9575, 0.61, 0.9575, 0.61, 0.9632, 0.5567, 0.9632, 0.3355, 0.9845, 0.3355, 0.9644, 0.343, 0.9644, 0.343, 0.9845, 0.5567, 0.9575, 0.61, 0.9575, 0.61, 0.9632, 0.5567, 0.9632, 0.3358, 0.985, 0.3358, 0.964, 0.3431, 0.964, 0.3431, 0.985, 0.5567, 0.9372, 0.61, 0.9372, 0.61, 0.9575, 0.5567, 0.9575, 0.5567, 0.9632, 0.61, 0.9632, 0.61, 0.9835, 0.5567, 0.9835, 0.3437, 0.9632, 0.397, 0.9632, 0.397, 0.9835, 0.3437, 0.9835, 0.397, 0.9632, 0.4502, 0.9632, 0.4502, 0.9835, 0.397, 0.9835, 0.4502, 0.9632, 0.5035, 0.9632, 0.5035, 0.9835, 0.4502, 0.9835, 0.5035, 0.9632, 0.5567, 0.9632, 0.5567, 0.9835, 0.5035, 0.9835, 0.3437, 0.9372, 0.397, 0.9372, 0.397, 0.9575, 0.3437, 0.9575, 0.397, 0.9372, 0.4502, 0.9372, 0.4502, 0.9575, 0.397, 0.9575, 0.4502, 0.9372, 0.5035, 0.9372, 0.5035, 0.9575, 0.4502, 0.9575, 0.5035, 0.9372, 0.5567, 0.9372, 0.5567, 0.9575, 0.5035, 0.9575, 0.3437, 0.9575, 0.397, 0.9575, 0.397, 0.9632, 0.3437, 0.9632, 0.397, 0.9575, 0.4502, 0.9575, 0.4502, 0.9632, 0.397, 0.9632, 0.4502, 0.9575, 0.5035, 0.9575, 0.5035, 0.9632, 0.4502, 0.9632, 0.5035, 0.9575, 0.5567, 0.9575, 0.5567, 0.9632, 0.5035, 0.9632, 0.3437, 0.9575, 0.397, 0.9575, 0.397, 0.9632, 0.3437, 0.9632, 0.397, 0.9575, 0.4502, 0.9575, 0.4502, 0.9632, 0.397, 0.9632, 0.4502, 0.9575, 0.5035, 0.9575, 0.5035, 0.9632, 0.4502, 0.9632, 0.5035, 0.9575, 0.5567, 0.9575, 0.5567, 0.9632, 0.5035, 0.9632])
me_cube_004.materials.append(mat_fi_village_forge)
me_cube_004.use_remesh_fix_poles = True
me_cube_004.use_remesh_preserve_attributes = False
me_cube_004.update()
me_cube_005 = bpy.data.meshes.new('Cube.005')
me_cube_005.from_pydata([(0.01407, 0.07631, 0.002253), (0.01407, 0.07631, -0.006269), (0.01542, -0.07631, -0.0004831), (0.01542, -0.07631, -0.006269), (-0.01407, 0.07631, 0.002253), (-0.01407, 0.07631, -0.006269), (-0.01542, -0.07631, -0.0004831), (-0.01542, -0.07631, -0.006269), (0.0191, -0.04526, 0.007161), (0.02022, -0.0139, 0.008792), (0.02022, 0.01617, 0.003554), (0.01871, 0.04609, 0.0004334), (0.01871, 0.04506, -0.01051), (0.02022, 0.01402, -0.008797), (0.02022, -0.01605, -0.00356), (0.0191, -0.04612, -0.00198), (-0.01871, 0.04609, 0.0004334), (-0.02022, 0.01617, 0.003554), (-0.02022, -0.0139, 0.008792), (-0.0191, -0.04526, 0.007161), (-0.0191, -0.04612, -0.00198), (-0.02022, -0.01605, -0.00356), (-0.02022, 0.01402, -0.008797), (-0.01871, 0.04506, -0.01051)], [], [(8, 2, 3, 15), (2, 6, 7, 3), (16, 4, 5, 23), (4, 0, 1, 5), (11, 0, 4, 16), (23, 5, 1, 12), (7, 20, 15, 3), (20, 21, 14, 15), (21, 22, 13, 14), (22, 23, 12, 13), (2, 8, 19, 6), (8, 9, 18, 19), (9, 10, 17, 18), (10, 11, 16, 17), (6, 19, 20, 7), (19, 18, 21, 20), (18, 17, 22, 21), (17, 16, 23, 22), (0, 11, 12, 1), (11, 10, 13, 12), (10, 9, 14, 13), (9, 8, 15, 14)])
_uv = me_cube_005.uv_layers.new(name='UVMap')
_uv.uv.foreach_set('vector', [0.5567, 0.9575, 0.61, 0.9575, 0.61, 0.9632, 0.5567, 0.9632, 0.3355, 0.9845, 0.3355, 0.9644, 0.343, 0.9644, 0.343, 0.9845, 0.5567, 0.9575, 0.61, 0.9575, 0.61, 0.9632, 0.5567, 0.9632, 0.3358, 0.985, 0.3358, 0.964, 0.3431, 0.964, 0.3431, 0.985, 0.5567, 0.9372, 0.61, 0.9372, 0.61, 0.9575, 0.5567, 0.9575, 0.5567, 0.9632, 0.61, 0.9632, 0.61, 0.9835, 0.5567, 0.9835, 0.3437, 0.9632, 0.397, 0.9632, 0.397, 0.9835, 0.3437, 0.9835, 0.397, 0.9632, 0.4502, 0.9632, 0.4502, 0.9835, 0.397, 0.9835, 0.4502, 0.9632, 0.5035, 0.9632, 0.5035, 0.9835, 0.4502, 0.9835, 0.5035, 0.9632, 0.5567, 0.9632, 0.5567, 0.9835, 0.5035, 0.9835, 0.3437, 0.9372, 0.397, 0.9372, 0.397, 0.9575, 0.3437, 0.9575, 0.397, 0.9372, 0.4502, 0.9372, 0.4502, 0.9575, 0.397, 0.9575, 0.4502, 0.9372, 0.5035, 0.9372, 0.5035, 0.9575, 0.4502, 0.9575, 0.5035, 0.9372, 0.5567, 0.9372, 0.5567, 0.9575, 0.5035, 0.9575, 0.3437, 0.9575, 0.397, 0.9575, 0.397, 0.9632, 0.3437, 0.9632, 0.397, 0.9575, 0.4502, 0.9575, 0.4502, 0.9632, 0.397, 0.9632, 0.4502, 0.9575, 0.5035, 0.9575, 0.5035, 0.9632, 0.4502, 0.9632, 0.5035, 0.9575, 0.5567, 0.9575, 0.5567, 0.9632, 0.5035, 0.9632, 0.3437, 0.9575, 0.397, 0.9575, 0.397, 0.9632, 0.3437, 0.9632, 0.397, 0.9575, 0.4502, 0.9575, 0.4502, 0.9632, 0.397, 0.9632, 0.4502, 0.9575, 0.5035, 0.9575, 0.5035, 0.9632, 0.4502, 0.9632, 0.5035, 0.9575, 0.5567, 0.9575, 0.5567, 0.9632, 0.5035, 0.9632])
me_cube_005.materials.append(mat_fi_village_forge)
me_cube_005.use_remesh_fix_poles = True
me_cube_005.use_remesh_preserve_attributes = False
me_cube_005.update()
me_cube_006 = bpy.data.meshes.new('Cube.006')
me_cube_006.from_pydata([(0.01601, 0.07631, -0.0003457), (0.02022, 0.07631, -0.006269), (0.02387, -0.08248, -0.002366), (0.02708, -0.08248, -0.005553), (-0.01601, 0.07631, -0.0003457), (-0.02022, 0.07631, -0.006269), (-0.0005433, -0.08248, -0.002366), (-0.003753, -0.08248, -0.005553), (0.0251, -0.05106, 0.0009254), (0.02306, -0.01854, 0.00405), (0.02034, 0.01405, 0.003811), (0.01776, 0.04575, 0.002128), (0.02242, 0.04575, -0.006264), (0.02511, 0.01404, -0.006127), (0.02753, -0.01856, -0.005886), (0.02908, -0.05106, -0.005656), (-0.01761, 0.04575, 0.002128), (-0.01576, 0.01405, 0.003811), (-0.01066, -0.01854, 0.00405), (-0.00515, -0.05106, 0.0009254), (-0.009116, -0.05106, -0.005656), (-0.01506, -0.01856, -0.005886), (-0.02049, 0.01404, -0.006127), (-0.02226, 0.04575, -0.006264)], [], [(8, 2, 3, 15), (2, 6, 7, 3), (16, 4, 5, 23), (4, 0, 1, 5), (11, 0, 4, 16), (23, 5, 1, 12), (7, 20, 15, 3), (20, 21, 14, 15), (21, 22, 13, 14), (22, 23, 12, 13), (2, 8, 19, 6), (8, 9, 18, 19), (9, 10, 17, 18), (10, 11, 16, 17), (6, 19, 20, 7), (19, 18, 21, 20), (18, 17, 22, 21), (17, 16, 23, 22), (0, 11, 12, 1), (11, 10, 13, 12), (10, 9, 14, 13), (9, 8, 15, 14)])
_uv = me_cube_006.uv_layers.new(name='UVMap')
_uv.uv.foreach_set('vector', [0.5567, 0.9575, 0.61, 0.9575, 0.61, 0.9632, 0.5567, 0.9632, 0.3355, 0.9845, 0.3355, 0.9644, 0.343, 0.9644, 0.343, 0.9845, 0.5567, 0.9575, 0.61, 0.9575, 0.61, 0.9632, 0.5567, 0.9632, 0.3358, 0.985, 0.3358, 0.964, 0.3431, 0.964, 0.3431, 0.985, 0.5567, 0.9372, 0.61, 0.9372, 0.61, 0.9575, 0.5567, 0.9575, 0.5567, 0.9632, 0.61, 0.9632, 0.61, 0.9835, 0.5567, 0.9835, 0.3437, 0.9632, 0.397, 0.9632, 0.397, 0.9835, 0.3437, 0.9835, 0.397, 0.9632, 0.4502, 0.9632, 0.4502, 0.9835, 0.397, 0.9835, 0.4502, 0.9632, 0.5035, 0.9632, 0.5035, 0.9835, 0.4502, 0.9835, 0.5035, 0.9632, 0.5567, 0.9632, 0.5567, 0.9835, 0.5035, 0.9835, 0.3437, 0.9372, 0.397, 0.9372, 0.397, 0.9575, 0.3437, 0.9575, 0.397, 0.9372, 0.4502, 0.9372, 0.4502, 0.9575, 0.397, 0.9575, 0.4502, 0.9372, 0.5035, 0.9372, 0.5035, 0.9575, 0.4502, 0.9575, 0.5035, 0.9372, 0.5567, 0.9372, 0.5567, 0.9575, 0.5035, 0.9575, 0.3437, 0.9575, 0.397, 0.9575, 0.397, 0.9632, 0.3437, 0.9632, 0.397, 0.9575, 0.4502, 0.9575, 0.4502, 0.9632, 0.397, 0.9632, 0.4502, 0.9575, 0.5035, 0.9575, 0.5035, 0.9632, 0.4502, 0.9632, 0.5035, 0.9575, 0.5567, 0.9575, 0.5567, 0.9632, 0.5035, 0.9632, 0.3437, 0.9575, 0.397, 0.9575, 0.397, 0.9632, 0.3437, 0.9632, 0.397, 0.9575, 0.4502, 0.9575, 0.4502, 0.9632, 0.397, 0.9632, 0.4502, 0.9575, 0.5035, 0.9575, 0.5035, 0.9632, 0.4502, 0.9632, 0.5035, 0.9575, 0.5567, 0.9575, 0.5567, 0.9632, 0.5035, 0.9632])
me_cube_006.materials.append(mat_fi_village_forge)
me_cube_006.use_remesh_fix_poles = True
me_cube_006.use_remesh_preserve_attributes = False
me_cube_006.update()
me_cube_007 = bpy.data.meshes.new('Cube.007')
me_cube_007.from_pydata([(0.01601, 0.07631, -0.0003457), (0.02022, 0.07631, -0.006269), (-0.0009679, -0.08564, 0.01488), (0.00272, -0.08638, 0.01237), (-0.01601, 0.07631, -0.0003457), (-0.02022, 0.07631, -0.006269), (-0.02504, -0.0857, 0.01077), (-0.02768, -0.08646, 0.007176), (0.00459, -0.05395, 0.01102), (0.01196, -0.02054, 0.007627), (0.01813, 0.01303, 0.004295), (0.01851, 0.04561, 0.001962), (0.02326, 0.04548, -0.006397), (0.02349, 0.01229, -0.00529), (0.0176, -0.02216, -0.001474), (0.009562, -0.05541, 0.005366), (-0.01687, 0.04579, 0.00125), (-0.01768, 0.01362, 0.001477), (-0.0212, -0.01998, 0.002908), (-0.02515, -0.05378, 0.00594), (-0.02799, -0.0552, -0.001055), (-0.02426, -0.02146, -0.007396), (-0.02164, 0.01303, -0.008718), (-0.02138, 0.04569, -0.007215)], [], [(8, 2, 3, 15), (2, 6, 7, 3), (16, 4, 5, 23), (4, 0, 1, 5), (11, 0, 4, 16), (23, 5, 1, 12), (7, 20, 15, 3), (20, 21, 14, 15), (21, 22, 13, 14), (22, 23, 12, 13), (2, 8, 19, 6), (8, 9, 18, 19), (9, 10, 17, 18), (10, 11, 16, 17), (6, 19, 20, 7), (19, 18, 21, 20), (18, 17, 22, 21), (17, 16, 23, 22), (0, 11, 12, 1), (11, 10, 13, 12), (10, 9, 14, 13), (9, 8, 15, 14)])
_uv = me_cube_007.uv_layers.new(name='UVMap')
_uv.uv.foreach_set('vector', [0.5567, 0.9575, 0.61, 0.9575, 0.61, 0.9632, 0.5567, 0.9632, 0.3355, 0.9845, 0.3355, 0.9644, 0.343, 0.9644, 0.343, 0.9845, 0.5567, 0.9575, 0.61, 0.9575, 0.61, 0.9632, 0.5567, 0.9632, 0.3358, 0.985, 0.3358, 0.964, 0.3431, 0.964, 0.3431, 0.985, 0.5567, 0.9372, 0.61, 0.9372, 0.61, 0.9575, 0.5567, 0.9575, 0.5567, 0.9632, 0.61, 0.9632, 0.61, 0.9835, 0.5567, 0.9835, 0.3437, 0.9632, 0.397, 0.9632, 0.397, 0.9835, 0.3437, 0.9835, 0.397, 0.9632, 0.4502, 0.9632, 0.4502, 0.9835, 0.397, 0.9835, 0.4502, 0.9632, 0.5035, 0.9632, 0.5035, 0.9835, 0.4502, 0.9835, 0.5035, 0.9632, 0.5567, 0.9632, 0.5567, 0.9835, 0.5035, 0.9835, 0.3437, 0.9372, 0.397, 0.9372, 0.397, 0.9575, 0.3437, 0.9575, 0.397, 0.9372, 0.4502, 0.9372, 0.4502, 0.9575, 0.397, 0.9575, 0.4502, 0.9372, 0.5035, 0.9372, 0.5035, 0.9575, 0.4502, 0.9575, 0.5035, 0.9372, 0.5567, 0.9372, 0.5567, 0.9575, 0.5035, 0.9575, 0.3437, 0.9575, 0.397, 0.9575, 0.397, 0.9632, 0.3437, 0.9632, 0.397, 0.9575, 0.4502, 0.9575, 0.4502, 0.9632, 0.397, 0.9632, 0.4502, 0.9575, 0.5035, 0.9575, 0.5035, 0.9632, 0.4502, 0.9632, 0.5035, 0.9575, 0.5567, 0.9575, 0.5567, 0.9632, 0.5035, 0.9632, 0.3437, 0.9575, 0.397, 0.9575, 0.397, 0.9632, 0.3437, 0.9632, 0.397, 0.9575, 0.4502, 0.9575, 0.4502, 0.9632, 0.397, 0.9632, 0.4502, 0.9575, 0.5035, 0.9575, 0.5035, 0.9632, 0.4502, 0.9632, 0.5035, 0.9575, 0.5567, 0.9575, 0.5567, 0.9632, 0.5035, 0.9632])
me_cube_007.materials.append(mat_fi_village_forge)
me_cube_007.use_remesh_fix_poles = True
me_cube_007.use_remesh_preserve_attributes = False
me_cube_007.update()
me_cube_008 = bpy.data.meshes.new('Cube.008')
me_cube_008.from_pydata([(0.01029, 0.07269, 0.001982), (0.01416, 0.07628, -0.002881), (0.01136, -0.07685, 0.002038), (0.01569, -0.0796, -0.001244), (-0.009944, 0.07308, 0.001979), (-0.01403, 0.07671, -0.002882), (-0.01086, -0.07563, 0.001962), (-0.01526, -0.07833, -0.00132), (0.0125, -0.05441, 0.004765), (0.01563, -0.02519, 0.006754), (0.01986, 0.01078, 0.005956), (0.018, 0.04504, 0.004014), (0.02511, 0.0477, -0.002256), (0.02763, 0.01245, -0.001161), (0.02187, -0.02459, -0.0003474), (0.01739, -0.05552, -0.000448), (-0.01124, 0.04906, 0.004047), (-0.0141, 0.01854, 0.006034), (-0.01829, -0.01712, 0.006795), (-0.01754, -0.04951, 0.004732), (-0.02447, -0.0504, -0.0004821), (-0.02539, -0.01613, -0.0003063), (-0.01968, 0.02059, -0.001083), (-0.01574, 0.05203, -0.002222)], [], [(8, 2, 3, 15), (2, 6, 7, 3), (16, 4, 5, 23), (4, 0, 1, 5), (11, 0, 4, 16), (23, 5, 1, 12), (7, 20, 15, 3), (20, 21, 14, 15), (21, 22, 13, 14), (22, 23, 12, 13), (2, 8, 19, 6), (8, 9, 18, 19), (9, 10, 17, 18), (10, 11, 16, 17), (6, 19, 20, 7), (19, 18, 21, 20), (18, 17, 22, 21), (17, 16, 23, 22), (0, 11, 12, 1), (11, 10, 13, 12), (10, 9, 14, 13), (9, 8, 15, 14)])
_uv = me_cube_008.uv_layers.new(name='UVMap')
_uv.uv.foreach_set('vector', [0.5567, 0.9575, 0.61, 0.9575, 0.61, 0.9632, 0.5567, 0.9632, 0.3355, 0.9845, 0.3355, 0.9644, 0.343, 0.9644, 0.343, 0.9845, 0.5567, 0.9575, 0.61, 0.9575, 0.61, 0.9632, 0.5567, 0.9632, 0.3358, 0.985, 0.3358, 0.964, 0.3431, 0.964, 0.3431, 0.985, 0.5567, 0.9372, 0.61, 0.9372, 0.61, 0.9575, 0.5567, 0.9575, 0.5567, 0.9632, 0.61, 0.9632, 0.61, 0.9835, 0.5567, 0.9835, 0.3437, 0.9632, 0.397, 0.9632, 0.397, 0.9835, 0.3437, 0.9835, 0.397, 0.9632, 0.4502, 0.9632, 0.4502, 0.9835, 0.397, 0.9835, 0.4502, 0.9632, 0.5035, 0.9632, 0.5035, 0.9835, 0.4502, 0.9835, 0.5035, 0.9632, 0.5567, 0.9632, 0.5567, 0.9835, 0.5035, 0.9835, 0.3437, 0.9372, 0.397, 0.9372, 0.397, 0.9575, 0.3437, 0.9575, 0.397, 0.9372, 0.4502, 0.9372, 0.4502, 0.9575, 0.397, 0.9575, 0.4502, 0.9372, 0.5035, 0.9372, 0.5035, 0.9575, 0.4502, 0.9575, 0.5035, 0.9372, 0.5567, 0.9372, 0.5567, 0.9575, 0.5035, 0.9575, 0.3437, 0.9575, 0.397, 0.9575, 0.397, 0.9632, 0.3437, 0.9632, 0.397, 0.9575, 0.4502, 0.9575, 0.4502, 0.9632, 0.397, 0.9632, 0.4502, 0.9575, 0.5035, 0.9575, 0.5035, 0.9632, 0.4502, 0.9632, 0.5035, 0.9575, 0.5567, 0.9575, 0.5567, 0.9632, 0.5035, 0.9632, 0.3437, 0.9575, 0.397, 0.9575, 0.397, 0.9632, 0.3437, 0.9632, 0.397, 0.9575, 0.4502, 0.9575, 0.4502, 0.9632, 0.397, 0.9632, 0.4502, 0.9575, 0.5035, 0.9575, 0.5035, 0.9632, 0.4502, 0.9632, 0.5035, 0.9575, 0.5567, 0.9575, 0.5567, 0.9632, 0.5035, 0.9632])
me_cube_008.materials.append(mat_fi_village_forge)
me_cube_008.use_remesh_fix_poles = True
me_cube_008.use_remesh_preserve_attributes = False
me_cube_008.update()

# ---- objects
ob_mesh = bpy.data.objects.new('Mesh', me_mesh)
ob_mesh_fractured = bpy.data.objects.new('Mesh.Fractured', me_mesh_001)
ob_mesh_bent1 = bpy.data.objects.new('Mesh.Bent1', me_mesh_002)
ob_mesh_bent2 = bpy.data.objects.new('Mesh.Bent2', me_mesh_003)
ob_shape0 = bpy.data.objects.new('Shape0', me_cube_002)
ob_shape0_001 = bpy.data.objects.new('Shape0.001', me_cube_003)
ob_shape0_002 = bpy.data.objects.new('Shape0.002', me_cube_004)
ob_shape0_003 = bpy.data.objects.new('Shape0.003', me_cube_005)
ob_shape0_004 = bpy.data.objects.new('Shape0.004', me_cube_006)
ob_shape0_005 = bpy.data.objects.new('Shape0.005', me_cube_007)
ob_shape0_006 = bpy.data.objects.new('Shape0.006', me_cube_008)

# ---- transforms, parenting, visibility, modifiers, constraints
ob_mesh.location = (0.0, 0.0, 0.0)
ob_mesh.rotation_euler = (1.571, -0.0, 0.0)
ob_mesh.scale = (1.0, 1.0, 1.0)
ob_mesh.color = (0.8, 0.8, 0.8, 1.0)
ob_mesh_fractured.location = (0.0, 0.0, 0.0)
ob_mesh_fractured.rotation_euler = (1.571, -0.0, 0.0)
ob_mesh_fractured.scale = (1.0, 1.0, 1.0)
ob_mesh_fractured.color = (0.8, 0.8, 0.8, 1.0)
ob_mesh_bent1.location = (0.0, 0.0, 0.0)
ob_mesh_bent1.rotation_euler = (1.571, -0.0, 0.0)
ob_mesh_bent1.scale = (1.0, 1.0, 1.0)
ob_mesh_bent1.color = (0.8, 0.8, 0.8, 1.0)
ob_mesh_bent2.location = (0.0, 0.0, 0.0)
ob_mesh_bent2.rotation_euler = (1.571, -0.0, 0.0)
ob_mesh_bent2.scale = (1.0, 1.0, 1.0)
ob_mesh_bent2.color = (0.8, 0.8, 0.8, 1.0)
ob_shape0.location = (0.0, 0.0, 0.0)
ob_shape0_001.location = (0.0, 0.0, 0.0)
ob_shape0_002.location = (0.0, 0.0, 0.0)
ob_shape0_003.location = (0.0, 0.0, 0.0)
ob_shape0_004.location = (0.0, 0.0, 0.0)
ob_shape0_005.location = (0.0, 0.0, 0.0)
ob_shape0_006.location = (0.0, 0.0, 0.0)

# ---- collection membership
col_collection.objects.link(ob_mesh)
col_collection.objects.link(ob_mesh_fractured)
col_collection.objects.link(ob_mesh_bent1)
col_collection.objects.link(ob_mesh_bent2)
col_collection.objects.link(ob_shape0)
col_collection.objects.link(ob_shape0_001)
col_collection.objects.link(ob_shape0_002)
col_collection.objects.link(ob_shape0_003)
col_collection.objects.link(ob_shape0_004)
col_collection.objects.link(ob_shape0_005)
col_collection.objects.link(ob_shape0_006)

# ---- scene / render settings (as saved in the file)
scene.frame_start = 1; scene.frame_end = 250; scene.frame_set(1)
scene.render.engine = 'BLENDER_EEVEE_NEXT'
scene.cycles.use_denoising = False
scene.cycles.sampling_pattern = 'TABULATED_SOBOL'
scene.cycles.use_light_tree = False
scene.view_settings.view_transform = 'Filmic'
bpy.context.view_layer.update()

# ---- added for rendering (the .blend has no active camera and no usable light): camera, sun
cam_auto = bpy.data.cameras.new('AutoCamera')
cam_auto.lens = 50.0
cam_auto.sensor_width = 36.0
cam_auto.clip_end = 1000.0
ob_auto_camera = bpy.data.objects.new('AutoCamera', cam_auto)
scene.collection.objects.link(ob_auto_camera)
ob_auto_camera.location = (0.378241, -0.386216, 0.306066)
ob_auto_camera.rotation_euler = (1.09748, -7.21219e-08, 0.694738)
scene.camera = ob_auto_camera
light_auto_sun = bpy.data.lights.new('AutoSun', 'SUN')
light_auto_sun.energy = 3.0
light_auto_sun.angle = 0.0523599
ob_auto_sun = bpy.data.objects.new('AutoSun', light_auto_sun)
scene.collection.objects.link(ob_auto_sun)
ob_auto_sun.rotation_euler = (0.872665, 0.174533, 0.523599)
bpy.context.view_layer.update()
